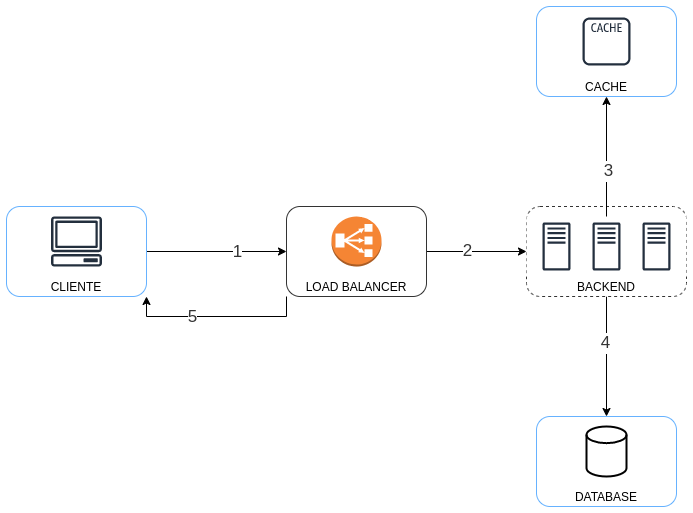

The diagram above was exported from draw.io. Its source (the exported page's mxGraphModel, read from the mxfile embedded in the PNG):
<mxGraphModel dx="1259" dy="1882" grid="1" gridSize="10" guides="1" tooltips="1" connect="1" arrows="1" fold="1" page="1" pageScale="1" pageWidth="827" pageHeight="1169" math="0" shadow="0">
  <root>
    <mxCell id="0" />
    <mxCell id="1" parent="0" />
    <mxCell id="LaDv1nh8J0LIqj6gyAsW-44" style="edgeStyle=none;rounded=0;orthogonalLoop=1;jettySize=auto;html=1;fontFamily=Helvetica;fontSize=17;fontColor=#333333;" edge="1" parent="1" source="LaDv1nh8J0LIqj6gyAsW-1" target="LaDv1nh8J0LIqj6gyAsW-6">
      <mxGeometry relative="1" as="geometry" />
    </mxCell>
    <mxCell id="LaDv1nh8J0LIqj6gyAsW-63" value="1" style="edgeLabel;html=1;align=center;verticalAlign=middle;resizable=0;points=[];fontSize=17;fontFamily=Helvetica;fontColor=#333333;" vertex="1" connectable="0" parent="LaDv1nh8J0LIqj6gyAsW-44">
      <mxGeometry x="0.2833" relative="1" as="geometry">
        <mxPoint as="offset" />
      </mxGeometry>
    </mxCell>
    <mxCell id="LaDv1nh8J0LIqj6gyAsW-1" value="CLIENTE" style="rounded=1;whiteSpace=wrap;html=1;container=1;verticalAlign=bottom;strokeColor=#66B2FF;" vertex="1" parent="1">
      <mxGeometry x="40" y="190" width="140" height="90" as="geometry" />
    </mxCell>
    <mxCell id="LaDv1nh8J0LIqj6gyAsW-2" value="" style="sketch=0;outlineConnect=0;fontColor=#232F3E;gradientColor=none;fillColor=#232F3D;strokeColor=none;dashed=0;verticalLabelPosition=bottom;verticalAlign=top;align=center;html=1;fontSize=12;fontStyle=0;aspect=fixed;pointerEvents=1;shape=mxgraph.aws4.client;" vertex="1" parent="LaDv1nh8J0LIqj6gyAsW-1">
      <mxGeometry x="44.34" y="10" width="51.32" height="50" as="geometry" />
    </mxCell>
    <mxCell id="LaDv1nh8J0LIqj6gyAsW-19" style="edgeStyle=orthogonalEdgeStyle;rounded=0;orthogonalLoop=1;jettySize=auto;html=1;fontFamily=Helvetica;fontSize=12;fontColor=#66FFFF;" edge="1" parent="1" source="LaDv1nh8J0LIqj6gyAsW-6" target="LaDv1nh8J0LIqj6gyAsW-10">
      <mxGeometry relative="1" as="geometry" />
    </mxCell>
    <mxCell id="LaDv1nh8J0LIqj6gyAsW-47" value="2" style="edgeLabel;html=1;align=center;verticalAlign=middle;resizable=0;points=[];fontSize=17;fontFamily=Helvetica;fontColor=#333333;" vertex="1" connectable="0" parent="LaDv1nh8J0LIqj6gyAsW-19">
      <mxGeometry x="-0.2034" y="1" relative="1" as="geometry">
        <mxPoint as="offset" />
      </mxGeometry>
    </mxCell>
    <mxCell id="LaDv1nh8J0LIqj6gyAsW-58" style="edgeStyle=orthogonalEdgeStyle;rounded=0;orthogonalLoop=1;jettySize=auto;html=1;exitX=0;exitY=1;exitDx=0;exitDy=0;entryX=1;entryY=1;entryDx=0;entryDy=0;fontFamily=Helvetica;fontSize=17;fontColor=#333333;elbow=vertical;" edge="1" parent="1" source="LaDv1nh8J0LIqj6gyAsW-6" target="LaDv1nh8J0LIqj6gyAsW-1">
      <mxGeometry relative="1" as="geometry">
        <Array as="points">
          <mxPoint x="320" y="300" />
          <mxPoint x="180" y="300" />
        </Array>
      </mxGeometry>
    </mxCell>
    <mxCell id="LaDv1nh8J0LIqj6gyAsW-62" value="5" style="edgeLabel;html=1;align=center;verticalAlign=middle;resizable=0;points=[];fontSize=17;fontFamily=Helvetica;fontColor=#333333;" vertex="1" connectable="0" parent="LaDv1nh8J0LIqj6gyAsW-58">
      <mxGeometry x="0.2797" relative="1" as="geometry">
        <mxPoint as="offset" />
      </mxGeometry>
    </mxCell>
    <mxCell id="LaDv1nh8J0LIqj6gyAsW-6" value="LOAD BALANCER" style="rounded=1;whiteSpace=wrap;html=1;container=1;verticalAlign=bottom;strokeColor=#333333;" vertex="1" parent="1">
      <mxGeometry x="320" y="190" width="140" height="90" as="geometry" />
    </mxCell>
    <mxCell id="LaDv1nh8J0LIqj6gyAsW-5" value="" style="outlineConnect=0;dashed=0;verticalLabelPosition=bottom;verticalAlign=top;align=center;html=1;shape=mxgraph.aws3.classic_load_balancer;fillColor=#F58534;gradientColor=none;rounded=1;strokeColor=default;fontFamily=Helvetica;fontSize=12;fontColor=#66FFFF;" vertex="1" parent="LaDv1nh8J0LIqj6gyAsW-6">
      <mxGeometry x="45" y="10" width="50" height="50" as="geometry" />
    </mxCell>
    <mxCell id="LaDv1nh8J0LIqj6gyAsW-27" style="edgeStyle=orthogonalEdgeStyle;rounded=0;orthogonalLoop=1;jettySize=auto;html=1;entryX=0.5;entryY=0;entryDx=0;entryDy=0;fontFamily=Helvetica;fontSize=12;fontColor=#66FFFF;" edge="1" parent="1" source="LaDv1nh8J0LIqj6gyAsW-10" target="LaDv1nh8J0LIqj6gyAsW-21">
      <mxGeometry relative="1" as="geometry" />
    </mxCell>
    <mxCell id="LaDv1nh8J0LIqj6gyAsW-49" value="4" style="edgeLabel;html=1;align=center;verticalAlign=middle;resizable=0;points=[];fontSize=17;fontFamily=Helvetica;fontColor=#333333;" vertex="1" connectable="0" parent="LaDv1nh8J0LIqj6gyAsW-27">
      <mxGeometry x="-0.2393" y="-2" relative="1" as="geometry">
        <mxPoint as="offset" />
      </mxGeometry>
    </mxCell>
    <mxCell id="LaDv1nh8J0LIqj6gyAsW-10" value="BACKEND" style="rounded=1;whiteSpace=wrap;html=1;container=1;verticalAlign=bottom;strokeColor=#333333;fillColor=default;glass=0;shadow=0;dashed=1;" vertex="1" parent="1">
      <mxGeometry x="560" y="190" width="160" height="90" as="geometry" />
    </mxCell>
    <mxCell id="LaDv1nh8J0LIqj6gyAsW-12" value="" style="sketch=0;outlineConnect=0;fontColor=#232F3E;gradientColor=none;strokeColor=#232F3E;fillColor=#ffffff;dashed=0;verticalLabelPosition=bottom;verticalAlign=top;align=center;html=1;fontSize=12;fontStyle=0;aspect=fixed;shape=mxgraph.aws4.resourceIcon;resIcon=mxgraph.aws4.traditional_server;rounded=1;fontFamily=Helvetica;" vertex="1" parent="LaDv1nh8J0LIqj6gyAsW-10">
      <mxGeometry y="10" width="60" height="60" as="geometry" />
    </mxCell>
    <mxCell id="LaDv1nh8J0LIqj6gyAsW-17" value="" style="sketch=0;outlineConnect=0;fontColor=#232F3E;gradientColor=none;strokeColor=#232F3E;fillColor=#ffffff;dashed=0;verticalLabelPosition=bottom;verticalAlign=top;align=center;html=1;fontSize=12;fontStyle=0;aspect=fixed;shape=mxgraph.aws4.resourceIcon;resIcon=mxgraph.aws4.traditional_server;rounded=1;fontFamily=Helvetica;" vertex="1" parent="LaDv1nh8J0LIqj6gyAsW-10">
      <mxGeometry x="50" y="10" width="60" height="60" as="geometry" />
    </mxCell>
    <mxCell id="LaDv1nh8J0LIqj6gyAsW-18" value="" style="sketch=0;outlineConnect=0;fontColor=#232F3E;gradientColor=none;strokeColor=#232F3E;fillColor=#ffffff;dashed=0;verticalLabelPosition=bottom;verticalAlign=top;align=center;html=1;fontSize=12;fontStyle=0;aspect=fixed;shape=mxgraph.aws4.resourceIcon;resIcon=mxgraph.aws4.traditional_server;rounded=1;fontFamily=Helvetica;" vertex="1" parent="LaDv1nh8J0LIqj6gyAsW-10">
      <mxGeometry x="100" y="10" width="60" height="60" as="geometry" />
    </mxCell>
    <mxCell id="LaDv1nh8J0LIqj6gyAsW-21" value="DATABASE" style="rounded=1;whiteSpace=wrap;html=1;container=1;verticalAlign=bottom;strokeColor=#66B2FF;" vertex="1" parent="1">
      <mxGeometry x="570" y="400" width="140" height="90" as="geometry" />
    </mxCell>
    <mxCell id="LaDv1nh8J0LIqj6gyAsW-23" value="" style="strokeWidth=2;html=1;shape=mxgraph.flowchart.database;whiteSpace=wrap;rounded=1;strokeColor=default;fontFamily=Helvetica;fontSize=12;fontColor=#66FFFF;fillColor=default;" vertex="1" parent="LaDv1nh8J0LIqj6gyAsW-21">
      <mxGeometry x="50" y="10" width="40" height="50" as="geometry" />
    </mxCell>
    <mxCell id="LaDv1nh8J0LIqj6gyAsW-28" value="CACHE&lt;br&gt;" style="rounded=1;whiteSpace=wrap;html=1;container=1;verticalAlign=bottom;strokeColor=#66B2FF;" vertex="1" parent="1">
      <mxGeometry x="570" y="-10" width="140" height="90" as="geometry" />
    </mxCell>
    <mxCell id="LaDv1nh8J0LIqj6gyAsW-30" value="" style="sketch=0;outlineConnect=0;fontColor=#232F3E;gradientColor=none;strokeColor=#232F3E;fillColor=#ffffff;dashed=0;verticalLabelPosition=bottom;verticalAlign=top;align=center;html=1;fontSize=12;fontStyle=0;aspect=fixed;shape=mxgraph.aws4.resourceIcon;resIcon=mxgraph.aws4.cache_node;rounded=1;fontFamily=Helvetica;" vertex="1" parent="LaDv1nh8J0LIqj6gyAsW-28">
      <mxGeometry x="40" y="5" width="60" height="60" as="geometry" />
    </mxCell>
    <mxCell id="LaDv1nh8J0LIqj6gyAsW-34" style="edgeStyle=orthogonalEdgeStyle;rounded=0;orthogonalLoop=1;jettySize=auto;html=1;entryX=0.5;entryY=1;entryDx=0;entryDy=0;fontFamily=Helvetica;fontSize=12;fontColor=#66FFFF;" edge="1" parent="1" source="LaDv1nh8J0LIqj6gyAsW-17" target="LaDv1nh8J0LIqj6gyAsW-28">
      <mxGeometry relative="1" as="geometry" />
    </mxCell>
    <mxCell id="LaDv1nh8J0LIqj6gyAsW-48" value="3" style="edgeLabel;html=1;align=center;verticalAlign=middle;resizable=0;points=[];fontSize=17;fontFamily=Helvetica;fontColor=#333333;" vertex="1" connectable="0" parent="LaDv1nh8J0LIqj6gyAsW-34">
      <mxGeometry x="-0.2273" y="-1" relative="1" as="geometry">
        <mxPoint as="offset" />
      </mxGeometry>
    </mxCell>
  </root>
</mxGraphModel>